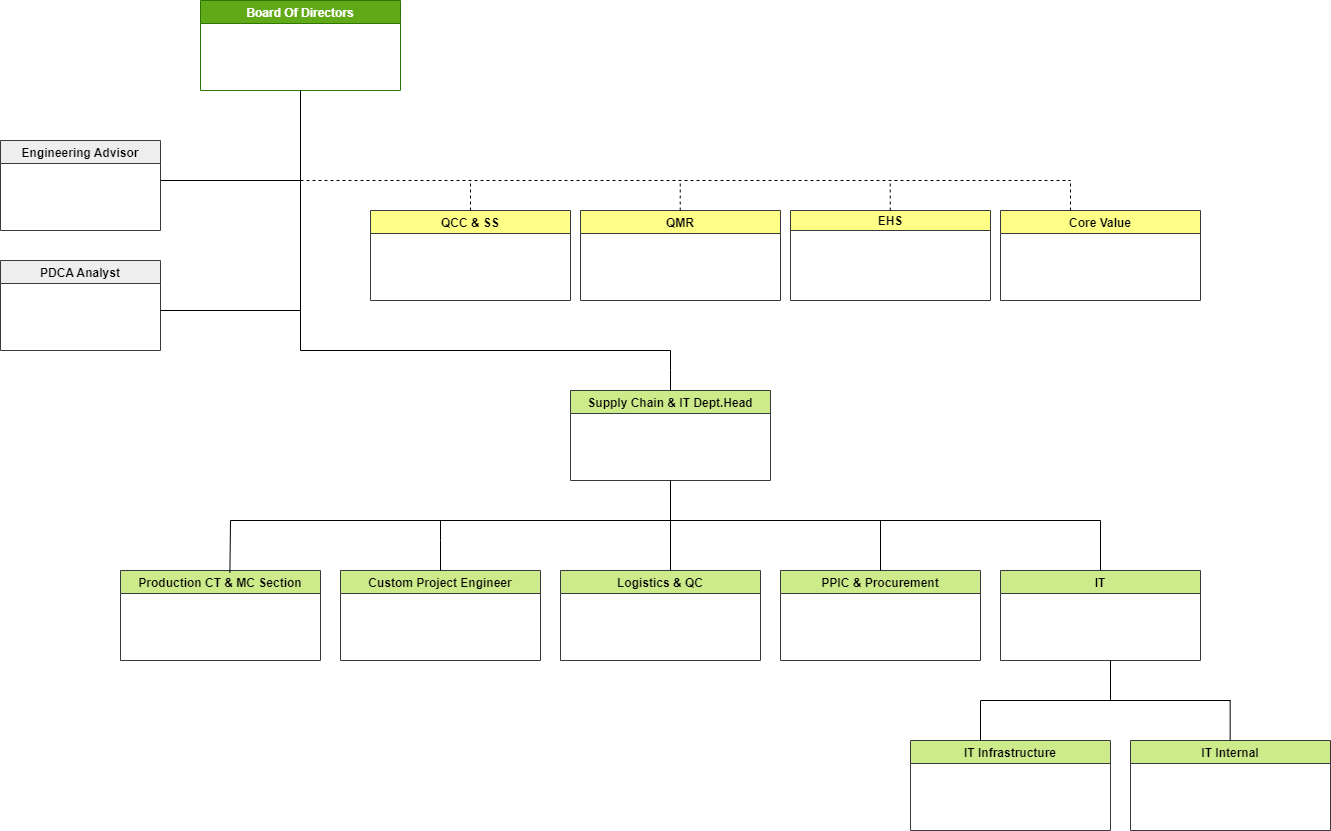

The diagram above was exported from draw.io. Its source (the exported page's mxGraphModel, read from the mxfile embedded in the PNG):
<mxGraphModel dx="1736" dy="945" grid="1" gridSize="10" guides="1" tooltips="1" connect="1" arrows="1" fold="1" page="1" pageScale="1" pageWidth="850" pageHeight="1100" math="0" shadow="0">
  <root>
    <mxCell id="0" />
    <mxCell id="1" parent="0" />
    <mxCell id="Nh48I_iZr0cKCCBTpPRT-1" value="Board Of Directors" style="swimlane;fillColor=#60a917;fontColor=#ffffff;strokeColor=#2D7600;" parent="1" vertex="1">
      <mxGeometry x="300" y="30" width="200" height="90" as="geometry" />
    </mxCell>
    <mxCell id="Nh48I_iZr0cKCCBTpPRT-3" value="PDCA Analyst" style="swimlane;fillColor=#eeeeee;strokeColor=#36393d;" parent="1" vertex="1">
      <mxGeometry x="100" y="290" width="160" height="90" as="geometry" />
    </mxCell>
    <mxCell id="Nh48I_iZr0cKCCBTpPRT-4" value="Supply Chain &amp; IT Dept.Head" style="swimlane;fillColor=#cdeb8b;strokeColor=#36393d;" parent="1" vertex="1">
      <mxGeometry x="670" y="420" width="200" height="90" as="geometry" />
    </mxCell>
    <mxCell id="Nh48I_iZr0cKCCBTpPRT-5" value="Custom Project Engineer" style="swimlane;fillColor=#cdeb8b;strokeColor=#36393d;" parent="1" vertex="1">
      <mxGeometry x="440" y="600" width="200" height="90" as="geometry" />
    </mxCell>
    <mxCell id="Nh48I_iZr0cKCCBTpPRT-6" value="IT" style="swimlane;fillColor=#cdeb8b;strokeColor=#36393d;" parent="1" vertex="1">
      <mxGeometry x="1100" y="600" width="200" height="90" as="geometry" />
    </mxCell>
    <mxCell id="Nh48I_iZr0cKCCBTpPRT-7" value="PPIC &amp; Procurement" style="swimlane;fillColor=#cdeb8b;strokeColor=#36393d;" parent="1" vertex="1">
      <mxGeometry x="880" y="600" width="200" height="90" as="geometry" />
    </mxCell>
    <mxCell id="Nh48I_iZr0cKCCBTpPRT-8" value="Production CT &amp; MC Section" style="swimlane;startSize=23;fillColor=#cdeb8b;strokeColor=#36393d;" parent="1" vertex="1">
      <mxGeometry x="220" y="600" width="200" height="90" as="geometry" />
    </mxCell>
    <mxCell id="Nh48I_iZr0cKCCBTpPRT-9" value="Logistics &amp; QC" style="swimlane;fillColor=#cdeb8b;strokeColor=#36393d;" parent="1" vertex="1">
      <mxGeometry x="660" y="600" width="200" height="90" as="geometry" />
    </mxCell>
    <mxCell id="Nh48I_iZr0cKCCBTpPRT-11" value="Engineering Advisor" style="swimlane;fillColor=#eeeeee;strokeColor=#36393d;" parent="1" vertex="1">
      <mxGeometry x="100" y="170" width="160" height="90" as="geometry" />
    </mxCell>
    <mxCell id="Nh48I_iZr0cKCCBTpPRT-13" value="QMR" style="swimlane;fillColor=#ffff88;strokeColor=#36393d;" parent="1" vertex="1">
      <mxGeometry x="680" y="240" width="200" height="90" as="geometry" />
    </mxCell>
    <mxCell id="Nh48I_iZr0cKCCBTpPRT-14" value="QCC &amp; SS" style="swimlane;fillColor=#ffff88;strokeColor=#36393d;" parent="1" vertex="1">
      <mxGeometry x="470" y="240" width="200" height="90" as="geometry" />
    </mxCell>
    <mxCell id="Nh48I_iZr0cKCCBTpPRT-15" value="Core Value" style="swimlane;fillColor=#ffff88;strokeColor=#36393d;" parent="1" vertex="1">
      <mxGeometry x="1100" y="240" width="200" height="90" as="geometry" />
    </mxCell>
    <mxCell id="Nh48I_iZr0cKCCBTpPRT-16" value="EHS" style="swimlane;startSize=20;fillColor=#ffff88;strokeColor=#36393d;" parent="1" vertex="1">
      <mxGeometry x="890" y="240" width="200" height="90" as="geometry" />
    </mxCell>
    <mxCell id="Nh48I_iZr0cKCCBTpPRT-19" value="" style="endArrow=none;html=1;rounded=0;" parent="1" edge="1">
      <mxGeometry width="50" height="50" relative="1" as="geometry">
        <mxPoint x="260" y="340" as="sourcePoint" />
        <mxPoint x="400" y="340" as="targetPoint" />
      </mxGeometry>
    </mxCell>
    <mxCell id="Nh48I_iZr0cKCCBTpPRT-20" value="" style="endArrow=none;html=1;rounded=0;" parent="1" edge="1">
      <mxGeometry width="50" height="50" relative="1" as="geometry">
        <mxPoint x="260" y="210" as="sourcePoint" />
        <mxPoint x="400" y="210" as="targetPoint" />
      </mxGeometry>
    </mxCell>
    <mxCell id="Nh48I_iZr0cKCCBTpPRT-21" value="" style="endArrow=none;dashed=1;html=1;rounded=0;" parent="1" edge="1">
      <mxGeometry width="50" height="50" relative="1" as="geometry">
        <mxPoint x="400" y="210" as="sourcePoint" />
        <mxPoint x="1170" y="210" as="targetPoint" />
      </mxGeometry>
    </mxCell>
    <mxCell id="Nh48I_iZr0cKCCBTpPRT-23" value="" style="endArrow=none;dashed=1;html=1;rounded=0;exitX=0.5;exitY=0;exitDx=0;exitDy=0;" parent="1" source="Nh48I_iZr0cKCCBTpPRT-14" edge="1">
      <mxGeometry width="50" height="50" relative="1" as="geometry">
        <mxPoint x="520" y="260" as="sourcePoint" />
        <mxPoint x="570" y="210" as="targetPoint" />
      </mxGeometry>
    </mxCell>
    <mxCell id="Nh48I_iZr0cKCCBTpPRT-24" value="" style="endArrow=none;dashed=1;html=1;rounded=0;exitX=0.5;exitY=0;exitDx=0;exitDy=0;" parent="1" edge="1">
      <mxGeometry width="50" height="50" relative="1" as="geometry">
        <mxPoint x="779.74" y="240" as="sourcePoint" />
        <mxPoint x="779.74" y="210" as="targetPoint" />
      </mxGeometry>
    </mxCell>
    <mxCell id="Nh48I_iZr0cKCCBTpPRT-25" value="" style="endArrow=none;dashed=1;html=1;rounded=0;exitX=0.5;exitY=0;exitDx=0;exitDy=0;" parent="1" edge="1">
      <mxGeometry width="50" height="50" relative="1" as="geometry">
        <mxPoint x="989.74" y="240" as="sourcePoint" />
        <mxPoint x="989.74" y="210" as="targetPoint" />
      </mxGeometry>
    </mxCell>
    <mxCell id="Nh48I_iZr0cKCCBTpPRT-26" value="" style="endArrow=none;dashed=1;html=1;rounded=0;exitX=0.5;exitY=0;exitDx=0;exitDy=0;" parent="1" edge="1">
      <mxGeometry width="50" height="50" relative="1" as="geometry">
        <mxPoint x="1170" y="240" as="sourcePoint" />
        <mxPoint x="1170" y="210" as="targetPoint" />
      </mxGeometry>
    </mxCell>
    <mxCell id="Nh48I_iZr0cKCCBTpPRT-27" value="" style="endArrow=none;html=1;rounded=0;exitX=0.5;exitY=0;exitDx=0;exitDy=0;" parent="1" source="Nh48I_iZr0cKCCBTpPRT-4" edge="1">
      <mxGeometry width="50" height="50" relative="1" as="geometry">
        <mxPoint x="777" y="422" as="sourcePoint" />
        <mxPoint x="400" y="120" as="targetPoint" />
        <Array as="points">
          <mxPoint x="770" y="400" />
          <mxPoint x="770" y="380" />
          <mxPoint x="400" y="380" />
        </Array>
      </mxGeometry>
    </mxCell>
    <mxCell id="Nh48I_iZr0cKCCBTpPRT-28" value="" style="endArrow=none;html=1;rounded=0;" parent="1" edge="1">
      <mxGeometry width="50" height="50" relative="1" as="geometry">
        <mxPoint x="770" y="600" as="sourcePoint" />
        <mxPoint x="770" y="510" as="targetPoint" />
      </mxGeometry>
    </mxCell>
    <mxCell id="Nh48I_iZr0cKCCBTpPRT-30" value="" style="endArrow=none;html=1;rounded=0;" parent="1" edge="1">
      <mxGeometry width="50" height="50" relative="1" as="geometry">
        <mxPoint x="330" y="550" as="sourcePoint" />
        <mxPoint x="770" y="550" as="targetPoint" />
      </mxGeometry>
    </mxCell>
    <mxCell id="Nh48I_iZr0cKCCBTpPRT-31" value="" style="endArrow=none;html=1;rounded=0;" parent="1" edge="1">
      <mxGeometry width="50" height="50" relative="1" as="geometry">
        <mxPoint x="770" y="550" as="sourcePoint" />
        <mxPoint x="1200" y="550" as="targetPoint" />
      </mxGeometry>
    </mxCell>
    <mxCell id="Nh48I_iZr0cKCCBTpPRT-32" value="" style="endArrow=none;html=1;rounded=0;exitX=0.547;exitY=0.027;exitDx=0;exitDy=0;exitPerimeter=0;" parent="1" source="Nh48I_iZr0cKCCBTpPRT-8" edge="1">
      <mxGeometry width="50" height="50" relative="1" as="geometry">
        <mxPoint x="280" y="600" as="sourcePoint" />
        <mxPoint x="330" y="550" as="targetPoint" />
      </mxGeometry>
    </mxCell>
    <mxCell id="Nh48I_iZr0cKCCBTpPRT-33" value="" style="endArrow=none;html=1;rounded=0;exitX=0.5;exitY=0;exitDx=0;exitDy=0;" parent="1" source="Nh48I_iZr0cKCCBTpPRT-5" edge="1">
      <mxGeometry width="50" height="50" relative="1" as="geometry">
        <mxPoint x="500" y="600" as="sourcePoint" />
        <mxPoint x="540" y="550" as="targetPoint" />
        <Array as="points">
          <mxPoint x="540" y="570" />
        </Array>
      </mxGeometry>
    </mxCell>
    <mxCell id="Nh48I_iZr0cKCCBTpPRT-34" value="" style="endArrow=none;html=1;rounded=0;" parent="1" source="Nh48I_iZr0cKCCBTpPRT-7" edge="1">
      <mxGeometry width="50" height="50" relative="1" as="geometry">
        <mxPoint x="930" y="600" as="sourcePoint" />
        <mxPoint x="980" y="550" as="targetPoint" />
      </mxGeometry>
    </mxCell>
    <mxCell id="Nh48I_iZr0cKCCBTpPRT-35" value="" style="endArrow=none;html=1;rounded=0;exitX=0.5;exitY=0;exitDx=0;exitDy=0;" parent="1" source="Nh48I_iZr0cKCCBTpPRT-6" edge="1">
      <mxGeometry width="50" height="50" relative="1" as="geometry">
        <mxPoint x="1150" y="600" as="sourcePoint" />
        <mxPoint x="1200" y="550" as="targetPoint" />
      </mxGeometry>
    </mxCell>
    <mxCell id="G4NdNz9TrKlW92xr2SMb-1" value="IT Infrastructure" style="swimlane;fillColor=#cdeb8b;strokeColor=#36393d;" vertex="1" parent="1">
      <mxGeometry x="1010" y="770" width="200" height="90" as="geometry" />
    </mxCell>
    <mxCell id="G4NdNz9TrKlW92xr2SMb-2" value="IT Internal" style="swimlane;fillColor=#cdeb8b;strokeColor=#36393d;" vertex="1" parent="1">
      <mxGeometry x="1230" y="770" width="200" height="90" as="geometry" />
    </mxCell>
    <mxCell id="G4NdNz9TrKlW92xr2SMb-4" value="" style="endArrow=none;html=1;rounded=0;" edge="1" parent="1">
      <mxGeometry width="50" height="50" relative="1" as="geometry">
        <mxPoint x="1210" y="730" as="sourcePoint" />
        <mxPoint x="1210" y="690" as="targetPoint" />
      </mxGeometry>
    </mxCell>
    <mxCell id="G4NdNz9TrKlW92xr2SMb-5" value="" style="endArrow=none;html=1;rounded=0;" edge="1" parent="1">
      <mxGeometry width="50" height="50" relative="1" as="geometry">
        <mxPoint x="1080" y="770" as="sourcePoint" />
        <mxPoint x="1080" y="730" as="targetPoint" />
      </mxGeometry>
    </mxCell>
    <mxCell id="G4NdNz9TrKlW92xr2SMb-6" value="" style="endArrow=none;html=1;rounded=0;" edge="1" parent="1">
      <mxGeometry width="50" height="50" relative="1" as="geometry">
        <mxPoint x="1329.66" y="770" as="sourcePoint" />
        <mxPoint x="1329.66" y="730" as="targetPoint" />
      </mxGeometry>
    </mxCell>
    <mxCell id="G4NdNz9TrKlW92xr2SMb-7" value="" style="endArrow=none;html=1;rounded=0;" edge="1" parent="1">
      <mxGeometry width="50" height="50" relative="1" as="geometry">
        <mxPoint x="1080" y="730" as="sourcePoint" />
        <mxPoint x="1210" y="730" as="targetPoint" />
      </mxGeometry>
    </mxCell>
    <mxCell id="G4NdNz9TrKlW92xr2SMb-8" value="" style="endArrow=none;html=1;rounded=0;" edge="1" parent="1">
      <mxGeometry width="50" height="50" relative="1" as="geometry">
        <mxPoint x="1200" y="730" as="sourcePoint" />
        <mxPoint x="1330" y="730" as="targetPoint" />
      </mxGeometry>
    </mxCell>
  </root>
</mxGraphModel>